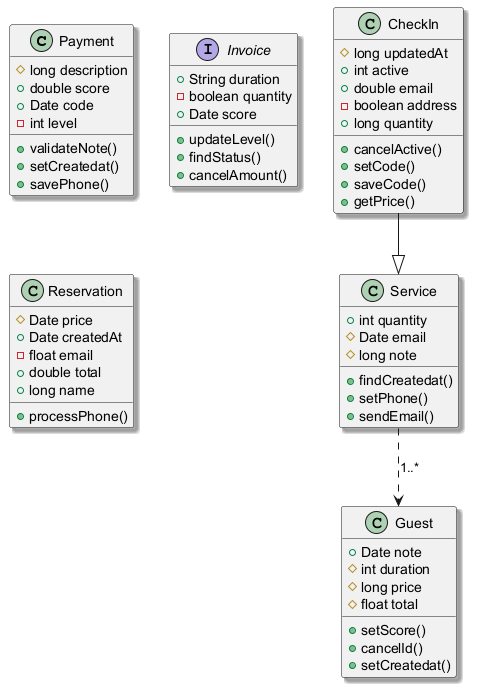

The diagram above was rendered by PlantUML. Its source (embedded in the PNG):
@startuml
skinparam shadowing true
class Payment {
  #long description
  +double score
  +Date code
  -int level
  +validateNote()
  +setCreatedat()
  +savePhone()
}
interface Invoice {
  +String duration
  -boolean quantity
  +Date score
  +updateLevel()
  +findStatus()
  +cancelAmount()
}
class Guest {
  +Date note
  #int duration
  #long price
  #float total
  +setScore()
  +cancelId()
  +setCreatedat()
}
class Reservation {
  #Date price
  +Date createdAt
  -float email
  +double total
  +long name
  +processPhone()
}
class Service {
  +int quantity
  #Date email
  #long note
  +findCreatedat()
  +setPhone()
  +sendEmail()
}
class CheckIn {
  #long updatedAt
  +int active
  +double email
  -boolean address
  +long quantity
  +cancelActive()
  +setCode()
  +saveCode()
  +getPrice()
}
Service ..> Guest : "1..*"
CheckIn --|> Service
@enduml